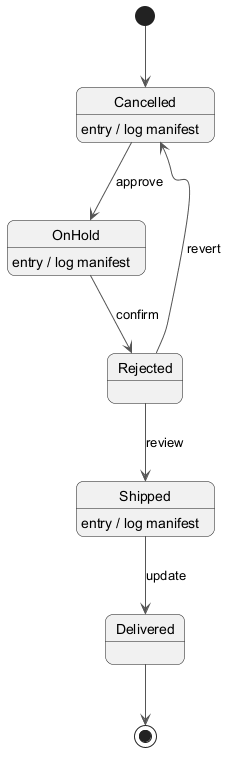

The diagram above was rendered by PlantUML. Its source (embedded in the PNG):
@startuml
skinparam backgroundColor #FFFFFF
skinparam roundCorner 15
skinparam ArrowColor #555555
[*] --> Cancelled
Cancelled --> OnHold : approve
Cancelled : entry / log manifest
OnHold --> Rejected : confirm
OnHold : entry / log manifest
Rejected --> Shipped : review
Shipped --> Delivered : update
Shipped : entry / log manifest
Rejected --> Cancelled : revert
Delivered --> [*]
@enduml